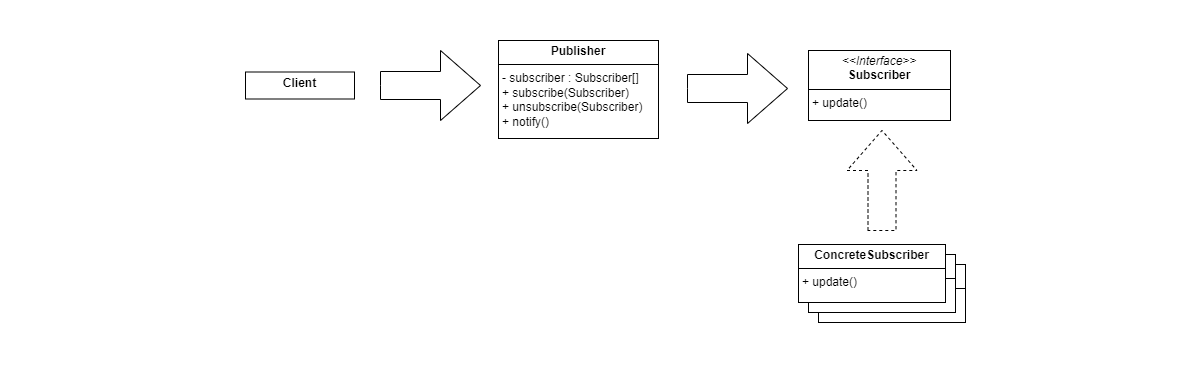

The diagram above was exported from draw.io. Its source (the exported page's mxGraphModel, read from the mxfile embedded in the PNG):
<mxGraphModel dx="2551" dy="2247" grid="0" gridSize="10" guides="1" tooltips="1" connect="1" arrows="1" fold="1" page="0" pageScale="1" pageWidth="850" pageHeight="1100" math="0" shadow="0">
  <root>
    <mxCell id="0" />
    <mxCell id="1" parent="0" />
    <mxCell id="Po5ZiSulxj4V6F9WcZyQ-85" value="&lt;p style=&quot;margin:0px;margin-top:4px;text-align:center;&quot;&gt;&lt;b&gt;ConcreteSubscriber&lt;/b&gt;&lt;/p&gt;&lt;hr size=&quot;1&quot; style=&quot;border-style:solid;&quot;&gt;&lt;p style=&quot;margin:0px;margin-left:4px;&quot;&gt;&lt;/p&gt;&lt;p style=&quot;margin:0px;margin-left:4px;&quot;&gt;+ update()&lt;/p&gt;" style="verticalAlign=top;align=left;overflow=fill;html=1;whiteSpace=wrap;" vertex="1" parent="1">
      <mxGeometry x="-702" y="-619" width="147" height="58" as="geometry" />
    </mxCell>
    <mxCell id="Po5ZiSulxj4V6F9WcZyQ-84" value="&lt;p style=&quot;margin:0px;margin-top:4px;text-align:center;&quot;&gt;&lt;b&gt;ConcreteSubscriber&lt;/b&gt;&lt;/p&gt;&lt;hr size=&quot;1&quot; style=&quot;border-style:solid;&quot;&gt;&lt;p style=&quot;margin:0px;margin-left:4px;&quot;&gt;&lt;/p&gt;&lt;p style=&quot;margin:0px;margin-left:4px;&quot;&gt;+ update()&lt;/p&gt;" style="verticalAlign=top;align=left;overflow=fill;html=1;whiteSpace=wrap;" vertex="1" parent="1">
      <mxGeometry x="-712" y="-629" width="147" height="58" as="geometry" />
    </mxCell>
    <mxCell id="Po5ZiSulxj4V6F9WcZyQ-80" value="&lt;p style=&quot;margin:0px;margin-top:4px;text-align:center;&quot;&gt;&lt;b&gt;Client&lt;/b&gt;&lt;/p&gt;" style="verticalAlign=top;align=left;overflow=fill;html=1;whiteSpace=wrap;" vertex="1" parent="1">
      <mxGeometry x="-1275" y="-811.5" width="109" height="27" as="geometry" />
    </mxCell>
    <mxCell id="Po5ZiSulxj4V6F9WcZyQ-81" value="&lt;p style=&quot;margin:0px;margin-top:4px;text-align:center;&quot;&gt;&lt;b&gt;Publisher&lt;/b&gt;&lt;/p&gt;&lt;hr size=&quot;1&quot; style=&quot;border-style:solid;&quot;&gt;&lt;p style=&quot;margin:0px;margin-left:4px;&quot;&gt;- subscriber : Subscriber[]&lt;/p&gt;&lt;p style=&quot;margin:0px;margin-left:4px;&quot;&gt;+ subscribe(Subscriber)&lt;/p&gt;&lt;p style=&quot;margin:0px;margin-left:4px;&quot;&gt;+ unsubscribe(&lt;span style=&quot;background-color: initial;&quot;&gt;Subscriber&lt;/span&gt;&lt;span style=&quot;background-color: initial;&quot;&gt;)&lt;/span&gt;&lt;/p&gt;&lt;p style=&quot;margin:0px;margin-left:4px;&quot;&gt;&lt;span style=&quot;background-color: initial;&quot;&gt;+ notify()&lt;/span&gt;&lt;/p&gt;" style="verticalAlign=top;align=left;overflow=fill;html=1;whiteSpace=wrap;" vertex="1" parent="1">
      <mxGeometry x="-1022" y="-843" width="160" height="98" as="geometry" />
    </mxCell>
    <mxCell id="Po5ZiSulxj4V6F9WcZyQ-82" value="&lt;p style=&quot;margin:0px;margin-top:4px;text-align:center;&quot;&gt;&lt;b&gt;ConcreteSubscriber&lt;/b&gt;&lt;/p&gt;&lt;hr size=&quot;1&quot; style=&quot;border-style:solid;&quot;&gt;&lt;p style=&quot;margin:0px;margin-left:4px;&quot;&gt;&lt;/p&gt;&lt;p style=&quot;margin:0px;margin-left:4px;&quot;&gt;+ update()&lt;/p&gt;" style="verticalAlign=top;align=left;overflow=fill;html=1;whiteSpace=wrap;" vertex="1" parent="1">
      <mxGeometry x="-722" y="-639" width="147" height="58" as="geometry" />
    </mxCell>
    <mxCell id="Po5ZiSulxj4V6F9WcZyQ-83" value="&lt;p style=&quot;margin:0px;margin-top:4px;text-align:center;&quot;&gt;&lt;i&gt;&amp;lt;&amp;lt;Interface&amp;gt;&amp;gt;&lt;/i&gt;&lt;br&gt;&lt;b&gt;Subscriber&lt;/b&gt;&lt;/p&gt;&lt;hr size=&quot;1&quot; style=&quot;border-style:solid;&quot;&gt;&lt;p style=&quot;margin:0px;margin-left:4px;&quot;&gt;&lt;/p&gt;&lt;p style=&quot;margin:0px;margin-left:4px;&quot;&gt;+ update()&lt;/p&gt;" style="verticalAlign=top;align=left;overflow=fill;html=1;whiteSpace=wrap;" vertex="1" parent="1">
      <mxGeometry x="-712" y="-833" width="142" height="70" as="geometry" />
    </mxCell>
    <mxCell id="Po5ZiSulxj4V6F9WcZyQ-86" value="" style="html=1;shadow=0;dashed=1;align=center;verticalAlign=middle;shape=mxgraph.arrows2.arrow;dy=0.6;dx=40;direction=north;notch=0;" vertex="1" parent="1">
      <mxGeometry x="-673.5" y="-753" width="70" height="100" as="geometry" />
    </mxCell>
    <mxCell id="Po5ZiSulxj4V6F9WcZyQ-87" value="" style="html=1;shadow=0;dashed=0;align=center;verticalAlign=middle;shape=mxgraph.arrows2.arrow;dy=0.6;dx=40;notch=0;" vertex="1" parent="1">
      <mxGeometry x="-833" y="-830" width="100" height="70" as="geometry" />
    </mxCell>
    <mxCell id="Po5ZiSulxj4V6F9WcZyQ-88" value="" style="html=1;shadow=0;dashed=0;align=center;verticalAlign=middle;shape=mxgraph.arrows2.arrow;dy=0.6;dx=40;notch=0;" vertex="1" parent="1">
      <mxGeometry x="-1140" y="-833" width="100" height="70" as="geometry" />
    </mxCell>
    <mxCell id="Po5ZiSulxj4V6F9WcZyQ-89" value="NotificationService" style="fontColor=white;text;html=1;align=center;verticalAlign=middle;whiteSpace=wrap;rounded=0;fontSize=16;" vertex="1" parent="1">
      <mxGeometry x="-1020" y="-883" width="60" height="30" as="geometry" />
    </mxCell>
    <mxCell id="Po5ZiSulxj4V6F9WcZyQ-90" value="when an event happens, the publisher goes over the subscribers and calls the method declared in their interface" style="fontColor=white;text;html=1;align=center;verticalAlign=middle;whiteSpace=wrap;rounded=0;fontSize=16;" vertex="1" parent="1">
      <mxGeometry x="-1104" y="-715" width="299" height="30" as="geometry" />
    </mxCell>
    <mxCell id="Po5ZiSulxj4V6F9WcZyQ-91" value="EventListener&lt;span style=&quot;color: rgba(0, 0, 0, 0); font-family: monospace; font-size: 0px; text-align: start; text-wrap: nowrap;&quot;&gt;%3CmxGraphModel%3E%3Croot%3E%3CmxCell%20id%3D%220%22%2F%3E%3CmxCell%20id%3D%221%22%20parent%3D%220%22%2F%3E%3CmxCell%20id%3D%222%22%20value%3D%22NotificationService%22%20style%3D%22text%3Bhtml%3D1%3Balign%3Dcenter%3BverticalAlign%3Dmiddle%3BwhiteSpace%3Dwrap%3Brounded%3D0%3BfontSize%3D16%3B%22%20vertex%3D%221%22%20parent%3D%221%22%3E%3CmxGeometry%20x%3D%22-1020%22%20y%3D%22-883%22%20width%3D%2260%22%20height%3D%2230%22%20as%3D%22geometry%22%2F%3E%3C%2FmxCell%3E%3C%2Froot%3E%3C%2FmxGraphModel%3E&lt;/span&gt;" style="fontColor=white;text;html=1;align=center;verticalAlign=middle;whiteSpace=wrap;rounded=0;fontSize=16;" vertex="1" parent="1">
      <mxGeometry x="-697" y="-873" width="60" height="30" as="geometry" />
    </mxCell>
    <mxCell id="Po5ZiSulxj4V6F9WcZyQ-92" value="EmailMsgListener&lt;br&gt;MobileAppListener" style="fontColor=white;text;html=1;align=center;verticalAlign=middle;whiteSpace=wrap;rounded=0;fontSize=16;" vertex="1" parent="1">
      <mxGeometry x="-706" y="-545" width="60" height="30" as="geometry" />
    </mxCell>
    <mxCell id="Po5ZiSulxj4V6F9WcZyQ-93" value="declares the notification interface" style="fontColor=white;text;html=1;align=center;verticalAlign=middle;whiteSpace=wrap;rounded=0;fontSize=16;" vertex="1" parent="1">
      <mxGeometry x="-562" y="-833" width="153" height="30" as="geometry" />
    </mxCell>
    <mxCell id="Po5ZiSulxj4V6F9WcZyQ-94" value="perform some actions in response to notifications issued by the publisher" style="fontColor=white;text;html=1;align=center;verticalAlign=middle;whiteSpace=wrap;rounded=0;fontSize=16;" vertex="1" parent="1">
      <mxGeometry x="-532" y="-639" width="190" height="30" as="geometry" />
    </mxCell>
    <mxCell id="Po5ZiSulxj4V6F9WcZyQ-95" value="creates the publisher and the subscriber objects separately and registers the subscribers for publisher updates" style="fontColor=white;text;html=1;align=center;verticalAlign=middle;whiteSpace=wrap;rounded=0;fontSize=16;" vertex="1" parent="1">
      <mxGeometry x="-1520" y="-860" width="367" height="30" as="geometry" />
    </mxCell>
  </root>
</mxGraphModel>